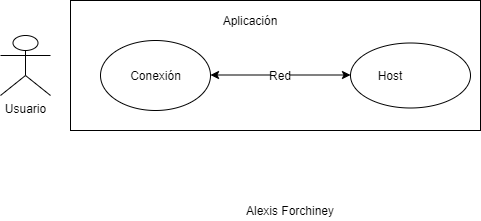

The diagram above was exported from draw.io. Its source (the exported page's mxGraphModel, read from the mxfile embedded in the PNG):
<mxGraphModel dx="868" dy="433" grid="1" gridSize="10" guides="1" tooltips="1" connect="1" arrows="1" fold="1" page="1" pageScale="1" pageWidth="850" pageHeight="1100" math="0" shadow="0" extFonts="Permanent Marker^https://fonts.googleapis.com/css?family=Permanent+Marker">
  <root>
    <mxCell id="0" />
    <mxCell id="1" parent="0" />
    <mxCell id="C6VAeQ_xf8BXuKmIFNxi-3" value="" style="rounded=0;whiteSpace=wrap;html=1;" vertex="1" parent="1">
      <mxGeometry x="280" y="230" width="410" height="130" as="geometry" />
    </mxCell>
    <mxCell id="C6VAeQ_xf8BXuKmIFNxi-4" value="" style="ellipse;whiteSpace=wrap;html=1;" vertex="1" parent="1">
      <mxGeometry x="310" y="270" width="110" height="70" as="geometry" />
    </mxCell>
    <mxCell id="C6VAeQ_xf8BXuKmIFNxi-5" value="" style="ellipse;whiteSpace=wrap;html=1;" vertex="1" parent="1">
      <mxGeometry x="560" y="272.5" width="120" height="65" as="geometry" />
    </mxCell>
    <mxCell id="C6VAeQ_xf8BXuKmIFNxi-15" value="Red" style="text;html=1;strokeColor=none;fillColor=none;align=center;verticalAlign=middle;whiteSpace=wrap;rounded=0;" vertex="1" parent="1">
      <mxGeometry x="470" y="295" width="40" height="20" as="geometry" />
    </mxCell>
    <mxCell id="C6VAeQ_xf8BXuKmIFNxi-20" value="Usuario" style="shape=umlActor;verticalLabelPosition=bottom;verticalAlign=top;html=1;outlineConnect=0;" vertex="1" parent="1">
      <mxGeometry x="210" y="265" width="50" height="60" as="geometry" />
    </mxCell>
    <mxCell id="C6VAeQ_xf8BXuKmIFNxi-23" value="Conexión" style="text;html=1;strokeColor=none;fillColor=none;align=center;verticalAlign=middle;whiteSpace=wrap;rounded=0;" vertex="1" parent="1">
      <mxGeometry x="332.5" y="295" width="65" height="20" as="geometry" />
    </mxCell>
    <mxCell id="C6VAeQ_xf8BXuKmIFNxi-27" value="Host" style="text;html=1;strokeColor=none;fillColor=none;align=center;verticalAlign=middle;whiteSpace=wrap;rounded=0;" vertex="1" parent="1">
      <mxGeometry x="580" y="295" width="40" height="20" as="geometry" />
    </mxCell>
    <mxCell id="C6VAeQ_xf8BXuKmIFNxi-43" value="" style="endArrow=classic;html=1;" edge="1" parent="1">
      <mxGeometry relative="1" as="geometry">
        <mxPoint x="500" y="304.5" as="sourcePoint" />
        <mxPoint x="560" y="304.5" as="targetPoint" />
      </mxGeometry>
    </mxCell>
    <mxCell id="C6VAeQ_xf8BXuKmIFNxi-48" value="Aplicación" style="text;html=1;strokeColor=none;fillColor=none;align=center;verticalAlign=middle;whiteSpace=wrap;rounded=0;" vertex="1" parent="1">
      <mxGeometry x="440" y="240" width="40" height="20" as="geometry" />
    </mxCell>
    <mxCell id="C6VAeQ_xf8BXuKmIFNxi-53" value="" style="endArrow=classic;html=1;" edge="1" parent="1">
      <mxGeometry relative="1" as="geometry">
        <mxPoint x="480" y="304.5" as="sourcePoint" />
        <mxPoint x="420" y="304.5" as="targetPoint" />
        <Array as="points">
          <mxPoint x="480" y="304.5" />
        </Array>
      </mxGeometry>
    </mxCell>
    <mxCell id="C6VAeQ_xf8BXuKmIFNxi-56" value="Alexis Forchiney" style="text;html=1;strokeColor=none;fillColor=none;align=center;verticalAlign=middle;whiteSpace=wrap;rounded=0;" vertex="1" parent="1">
      <mxGeometry x="400" y="430" width="200" height="20" as="geometry" />
    </mxCell>
  </root>
</mxGraphModel>